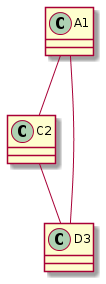

The diagram above was rendered by PlantUML. Its source (embedded in the PNG):
@startuml
A1 -- C2
C2 - D3
A1 --- D3
@enduml